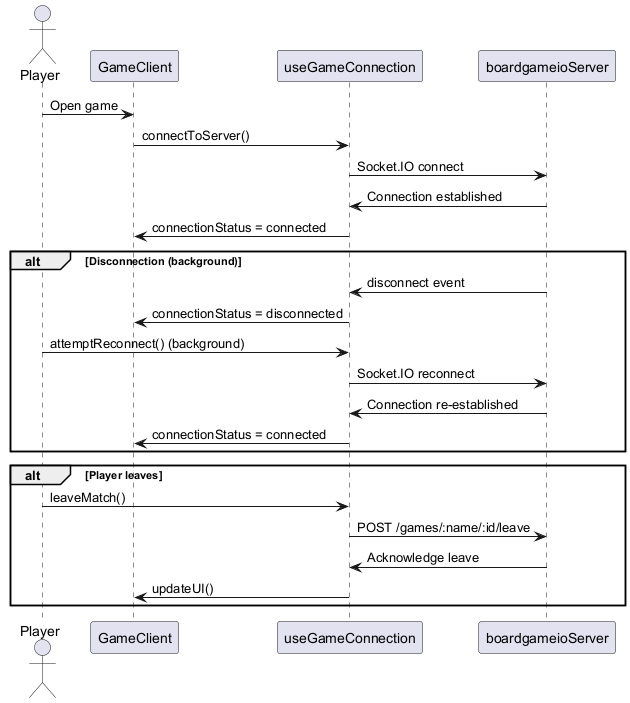

The diagram above was rendered by PlantUML. Its source (embedded in the PNG):
@startuml
' Sequence Diagram for Disconnection/Reconnection Handling (Transaction 3.4)

actor Player
participant GameClient as GC
participant useGameConnection as Conn
participant boardgameioServer as Server

Player -> GC: Open game
GC -> Conn: connectToServer()
Conn -> Server: Socket.IO connect
Server -> Conn: Connection established
Conn -> GC: connectionStatus = connected

alt Disconnection (background)
  Server -> Conn: disconnect event
  Conn -> GC: connectionStatus = disconnected
  Player -> Conn: attemptReconnect() (background)
  Conn -> Server: Socket.IO reconnect
  Server -> Conn: Connection re-established
  Conn -> GC: connectionStatus = connected
end

alt Player leaves
  Player -> Conn: leaveMatch()
  Conn -> Server: POST /games/:name/:id/leave
  Server -> Conn: Acknowledge leave
  Conn -> GC: updateUI()
end
@enduml